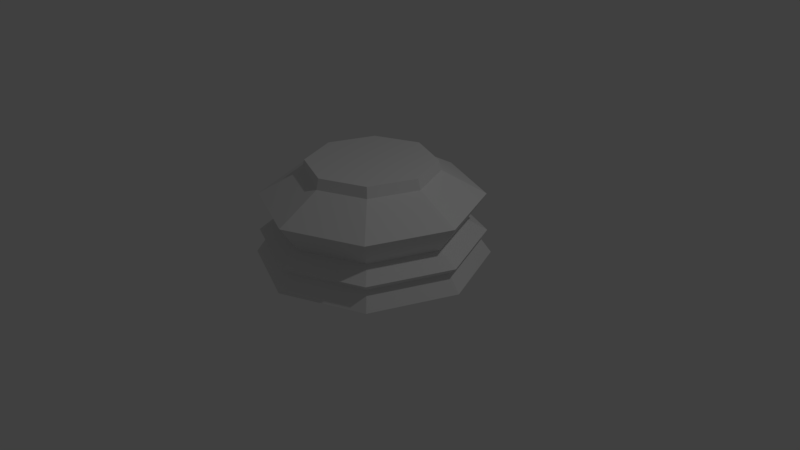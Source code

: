 # Source: baseLowPoly.blend  (saved by Blender 2.78.0; exported with 4.5.12 LTS)
import bpy
from mathutils import Matrix  # noqa: F401  (used for matrix-valued properties, if any)

bpy.ops.wm.read_factory_settings(use_empty=True)
scene = bpy.context.scene
scene.name = 'Scene'

# ---- collections
col_collection_1 = bpy.data.collections.new('Collection 1'); scene.collection.children.link(col_collection_1)

# ---- world
world_world = bpy.data.worlds.new('World'); scene.world = world_world
world_world.color = (0.05088, 0.05088, 0.05088)
world_world.use_sun_shadow = False
world_world.sun_shadow_jitter_overblur = 0.0
world_world.cycles.sampling_method = 'MANUAL'

# ---- cameras
cam_camera = bpy.data.cameras.new('Camera')
cam_camera.clip_end = 100.0
cam_camera.lens = 35.0
cam_camera.sensor_width = 32.0
cam_camera.sensor_height = 18.0
cam_camera.ortho_scale = 7.314
cam_camera.dof.focus_distance = 0.0
cam_camera.dof.aperture_fstop = 128.0

# ---- lights
light_lamp = bpy.data.lights.new('Lamp', 'POINT')
light_lamp.transmission_factor = 0.0
light_lamp.cutoff_distance = 30.0
light_lamp.energy = 100.0
light_lamp.shadow_buffer_clip_start = 1.001
light_lamp.shadow_soft_size = 0.1
light_lamp.shadow_maximum_resolution = 0.006
light_lamp.use_absolute_resolution = True

# ---- meshes
me_cylinder = bpy.data.meshes.new('Cylinder')
me_cylinder.from_pydata([(5.977e-08, 0.8213, 0.3082), (0.5808, 0.5808, 0.3082), (0.8213, 2.734e-07, 0.3082), (0.5808, -0.5808, 0.3082), (-1.961e-07, -0.8213, 0.3082), (-0.5808, -0.5808, 0.3082), (-0.8213, 1.005e-06, 0.3082), (-0.5808, 0.5808, 0.3082), (2.916e-08, 1.181, -0.4973), (6.606e-08, 0.8581, 0.1732), (0.6068, 0.6068, 0.1732), (0.8353, 0.8353, -0.4973), (0.8581, 2.694e-07, 0.1732), (1.181, 1.949e-07, -0.4973), (0.6068, -0.6068, 0.1732), (0.8353, -0.8353, -0.4973), (-2.135e-07, -0.8581, 0.1732), (-3.557e-07, -1.181, -0.4973), (-0.6068, -0.6068, 0.1732), (-0.8353, -0.8353, -0.4973), (-0.8581, 1.033e-06, 0.1732), (-1.181, 1.246e-06, -0.4973), (-0.6068, 0.6068, 0.1732), (-0.8353, 0.8353, -0.4973), (0.0, 1.5, -0.9588), (8.644e-09, 1.345, -0.74), (1.061, 1.061, -0.9588), (0.9508, 0.9508, -0.74), (1.5, 1.132e-07, -0.9588), (1.345, 1.506e-07, -0.74), (1.061, -1.061, -0.9588), (0.9508, -0.9508, -0.74), (-4.888e-07, -1.5, -0.9588), (-4.295e-07, -1.345, -0.74), (-1.061, -1.061, -0.9588), (-0.9508, -0.9508, -0.74), (-1.5, 1.448e-06, -0.9588), (-1.345, 1.347e-06, -0.74), (-1.061, 1.061, -0.9588), (-0.9508, 0.9508, -0.74), (9.313e-09, 1.419, -0.143), (1.004, 1.004, -0.143), (1.419, 1.341e-07, -0.143), (1.004, -1.004, -0.143), (-4.529e-07, -1.419, -0.143), (-1.004, -1.004, -0.143), (-1.419, 1.397e-06, -0.143), (-1.004, 1.004, -0.143), (6.054e-09, 1.444, -0.645), (1.021, 1.021, -0.645), (1.444, 1.283e-07, -0.645), (1.021, -1.021, -0.645), (-4.643e-07, -1.444, -0.645), (-1.021, -1.021, -0.645), (-1.444, 1.413e-06, -0.645), (-1.021, 1.021, -0.645)], [], [(15, 51, 50, 13), (50, 29, 27, 49), (17, 52, 51, 15), (4, 16, 14, 3), (3, 14, 12, 2), (12, 42, 41, 10), (21, 54, 53, 19), (19, 53, 52, 17), (23, 55, 54, 21), (7, 22, 20, 6), (6, 20, 18, 5), (5, 18, 16, 4), (11, 49, 48, 8), (8, 48, 55, 23), (13, 50, 49, 11), (2, 12, 10, 1), (1, 10, 9, 0), (0, 9, 22, 7), (25, 24, 38, 39), (37, 36, 34, 35), (33, 32, 30, 31), (45, 19, 17, 44), (46, 21, 19, 45), (40, 8, 23, 47), (39, 38, 36, 37), (35, 34, 32, 33), (31, 30, 28, 29), (44, 17, 15, 43), (43, 15, 13, 42), (47, 23, 21, 46), (29, 28, 26, 27), (27, 26, 24, 25), (51, 31, 29, 50), (14, 43, 42, 12), (42, 13, 11, 41), (41, 11, 8, 40), (53, 35, 33, 52), (52, 33, 31, 51), (54, 37, 35, 53), (20, 46, 45, 18), (18, 45, 44, 16), (16, 44, 43, 14), (30, 32, 34, 36, 38, 24, 26, 28), (48, 25, 39, 55), (55, 39, 37, 54), (49, 27, 25, 48), (10, 41, 40, 9), (9, 40, 47, 22), (22, 47, 46, 20), (2, 1, 0, 7, 6, 5, 4, 3)])
me_cylinder.use_remesh_preserve_volume = False
me_cylinder.use_remesh_preserve_attributes = False
me_cylinder.use_mirror_vertex_groups = False
me_cylinder.update()

# ---- objects
ob_chesspiecebase = bpy.data.objects.new('ChessPieceBase', me_cylinder)
ob_lamp = bpy.data.objects.new('Lamp', light_lamp)
ob_camera = bpy.data.objects.new('Camera', cam_camera)

# ---- transforms, parenting, visibility, modifiers, constraints
ob_chesspiecebase.location = (0.0, 0.0, 1.0)
ob_chesspiecebase.lineart.crease_threshold = 0.0
ob_lamp.location = (4.076, 1.005, 5.904)
ob_lamp.rotation_euler = (0.6503, 0.05522, 1.866)
ob_lamp.lock_rotations_4d = False
ob_lamp.empty_display_type = 'ARROWS'
ob_lamp.color = (0.0, 0.0, 0.0, 0.0)
ob_lamp.lineart.crease_threshold = 0.0
ob_camera.location = (7.481, -6.508, 5.344)
ob_camera.rotation_euler = (1.109, 0.01082, 0.8149)
ob_camera.lock_rotations_4d = False
ob_camera.empty_display_type = 'ARROWS'
ob_camera.color = (0.0, 0.0, 0.0, 0.0)
ob_camera.display_type = 'WIRE'
ob_camera.lineart.crease_threshold = 0.0

# ---- collection membership
col_collection_1.objects.link(ob_chesspiecebase)
col_collection_1.objects.link(ob_lamp)
col_collection_1.objects.link(ob_camera)

# ---- scene / render settings (as saved in the file)
scene.camera = ob_camera
scene.frame_start = 1; scene.frame_end = 250; scene.frame_set(1)
scene.render.engine = 'BLENDER_EEVEE_NEXT'
scene.render.resolution_percentage = 50
scene.render.dither_intensity = 0.0
scene.cycles.use_denoising = False
scene.cycles.samples = 128
scene.cycles.sampling_pattern = 'TABULATED_SOBOL'
scene.cycles.light_sampling_threshold = 0.0
scene.cycles.use_adaptive_sampling = False
scene.cycles.use_light_tree = False
scene.cycles.blur_glossy = 0.0
scene.cycles.sample_clamp_indirect = 0.0
scene.view_settings.view_transform = 'Standard'
bpy.context.view_layer.update()
